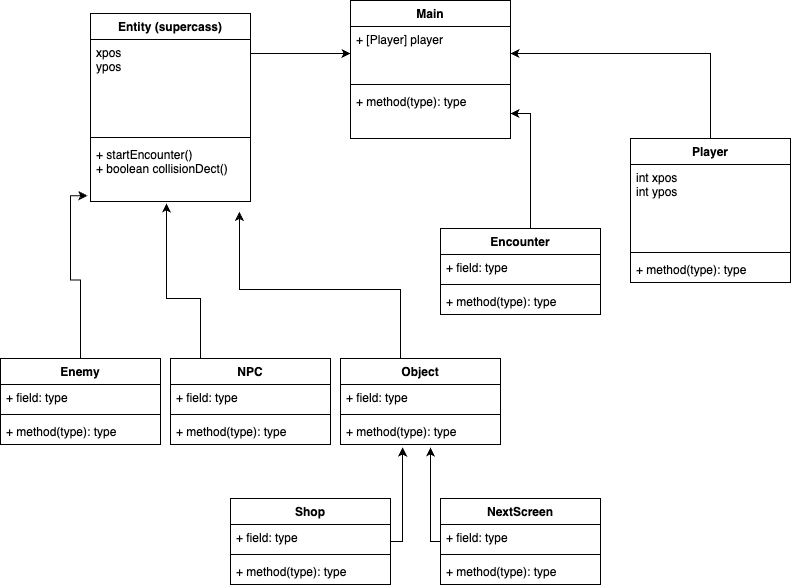

The diagram above was exported from draw.io. Its source (the exported page's mxGraphModel, read from the mxfile embedded in the PNG):
<mxGraphModel dx="1032" dy="674" grid="1" gridSize="10" guides="1" tooltips="1" connect="1" arrows="1" fold="1" page="1" pageScale="1" pageWidth="850" pageHeight="1100" math="0" shadow="0">
  <root>
    <mxCell id="0" />
    <mxCell id="1" parent="0" />
    <mxCell id="cmDVNfM-yGYNhBG_r59G-2" style="edgeStyle=orthogonalEdgeStyle;rounded=0;orthogonalLoop=1;jettySize=auto;html=1;entryX=0;entryY=0.5;entryDx=0;entryDy=0;" edge="1" parent="1" source="x0GKFCbpbtaRUO9vUSZw-5" target="x0GKFCbpbtaRUO9vUSZw-33">
      <mxGeometry relative="1" as="geometry">
        <Array as="points">
          <mxPoint x="300" y="95" />
          <mxPoint x="300" y="95" />
        </Array>
      </mxGeometry>
    </mxCell>
    <mxCell id="x0GKFCbpbtaRUO9vUSZw-5" value="Entity (supercass)" style="swimlane;fontStyle=1;align=center;verticalAlign=top;childLayout=stackLayout;horizontal=1;startSize=26;horizontalStack=0;resizeParent=1;resizeParentMax=0;resizeLast=0;collapsible=1;marginBottom=0;whiteSpace=wrap;html=1;" parent="1" vertex="1">
      <mxGeometry x="110" y="55" width="160" height="188" as="geometry" />
    </mxCell>
    <mxCell id="x0GKFCbpbtaRUO9vUSZw-6" value="xpos&lt;br&gt;ypos&lt;br&gt;" style="text;strokeColor=none;fillColor=none;align=left;verticalAlign=top;spacingLeft=4;spacingRight=4;overflow=hidden;rotatable=0;points=[[0,0.5],[1,0.5]];portConstraint=eastwest;whiteSpace=wrap;html=1;" parent="x0GKFCbpbtaRUO9vUSZw-5" vertex="1">
      <mxGeometry y="26" width="160" height="94" as="geometry" />
    </mxCell>
    <mxCell id="x0GKFCbpbtaRUO9vUSZw-7" value="" style="line;strokeWidth=1;fillColor=none;align=left;verticalAlign=middle;spacingTop=-1;spacingLeft=3;spacingRight=3;rotatable=0;labelPosition=right;points=[];portConstraint=eastwest;strokeColor=inherit;" parent="x0GKFCbpbtaRUO9vUSZw-5" vertex="1">
      <mxGeometry y="120" width="160" height="8" as="geometry" />
    </mxCell>
    <mxCell id="x0GKFCbpbtaRUO9vUSZw-8" value="+ startEncounter()&lt;br&gt;+ boolean collisionDect()&lt;br&gt;" style="text;strokeColor=none;fillColor=none;align=left;verticalAlign=top;spacingLeft=4;spacingRight=4;overflow=hidden;rotatable=0;points=[[0,0.5],[1,0.5]];portConstraint=eastwest;whiteSpace=wrap;html=1;" parent="x0GKFCbpbtaRUO9vUSZw-5" vertex="1">
      <mxGeometry y="128" width="160" height="60" as="geometry" />
    </mxCell>
    <mxCell id="x0GKFCbpbtaRUO9vUSZw-9" value="Encounter" style="swimlane;fontStyle=1;align=center;verticalAlign=top;childLayout=stackLayout;horizontal=1;startSize=26;horizontalStack=0;resizeParent=1;resizeParentMax=0;resizeLast=0;collapsible=1;marginBottom=0;whiteSpace=wrap;html=1;" parent="1" vertex="1">
      <mxGeometry x="460" y="270" width="160" height="86" as="geometry" />
    </mxCell>
    <mxCell id="x0GKFCbpbtaRUO9vUSZw-10" value="+ field: type" style="text;strokeColor=none;fillColor=none;align=left;verticalAlign=top;spacingLeft=4;spacingRight=4;overflow=hidden;rotatable=0;points=[[0,0.5],[1,0.5]];portConstraint=eastwest;whiteSpace=wrap;html=1;" parent="x0GKFCbpbtaRUO9vUSZw-9" vertex="1">
      <mxGeometry y="26" width="160" height="26" as="geometry" />
    </mxCell>
    <mxCell id="x0GKFCbpbtaRUO9vUSZw-11" value="" style="line;strokeWidth=1;fillColor=none;align=left;verticalAlign=middle;spacingTop=-1;spacingLeft=3;spacingRight=3;rotatable=0;labelPosition=right;points=[];portConstraint=eastwest;strokeColor=inherit;" parent="x0GKFCbpbtaRUO9vUSZw-9" vertex="1">
      <mxGeometry y="52" width="160" height="8" as="geometry" />
    </mxCell>
    <mxCell id="x0GKFCbpbtaRUO9vUSZw-12" value="+ method(type): type" style="text;strokeColor=none;fillColor=none;align=left;verticalAlign=top;spacingLeft=4;spacingRight=4;overflow=hidden;rotatable=0;points=[[0,0.5],[1,0.5]];portConstraint=eastwest;whiteSpace=wrap;html=1;" parent="x0GKFCbpbtaRUO9vUSZw-9" vertex="1">
      <mxGeometry y="60" width="160" height="26" as="geometry" />
    </mxCell>
    <mxCell id="x0GKFCbpbtaRUO9vUSZw-29" style="edgeStyle=orthogonalEdgeStyle;rounded=0;orthogonalLoop=1;jettySize=auto;html=1;entryX=-0.019;entryY=0.904;entryDx=0;entryDy=0;entryPerimeter=0;" parent="1" source="x0GKFCbpbtaRUO9vUSZw-13" target="x0GKFCbpbtaRUO9vUSZw-8" edge="1">
      <mxGeometry relative="1" as="geometry">
        <mxPoint x="160" y="330" as="targetPoint" />
      </mxGeometry>
    </mxCell>
    <mxCell id="x0GKFCbpbtaRUO9vUSZw-13" value="Enemy" style="swimlane;fontStyle=1;align=center;verticalAlign=top;childLayout=stackLayout;horizontal=1;startSize=26;horizontalStack=0;resizeParent=1;resizeParentMax=0;resizeLast=0;collapsible=1;marginBottom=0;whiteSpace=wrap;html=1;" parent="1" vertex="1">
      <mxGeometry x="20" y="400" width="160" height="86" as="geometry" />
    </mxCell>
    <mxCell id="x0GKFCbpbtaRUO9vUSZw-14" value="+ field: type" style="text;strokeColor=none;fillColor=none;align=left;verticalAlign=top;spacingLeft=4;spacingRight=4;overflow=hidden;rotatable=0;points=[[0,0.5],[1,0.5]];portConstraint=eastwest;whiteSpace=wrap;html=1;" parent="x0GKFCbpbtaRUO9vUSZw-13" vertex="1">
      <mxGeometry y="26" width="160" height="26" as="geometry" />
    </mxCell>
    <mxCell id="x0GKFCbpbtaRUO9vUSZw-15" value="" style="line;strokeWidth=1;fillColor=none;align=left;verticalAlign=middle;spacingTop=-1;spacingLeft=3;spacingRight=3;rotatable=0;labelPosition=right;points=[];portConstraint=eastwest;strokeColor=inherit;" parent="x0GKFCbpbtaRUO9vUSZw-13" vertex="1">
      <mxGeometry y="52" width="160" height="8" as="geometry" />
    </mxCell>
    <mxCell id="x0GKFCbpbtaRUO9vUSZw-16" value="+ method(type): type" style="text;strokeColor=none;fillColor=none;align=left;verticalAlign=top;spacingLeft=4;spacingRight=4;overflow=hidden;rotatable=0;points=[[0,0.5],[1,0.5]];portConstraint=eastwest;whiteSpace=wrap;html=1;" parent="x0GKFCbpbtaRUO9vUSZw-13" vertex="1">
      <mxGeometry y="60" width="160" height="26" as="geometry" />
    </mxCell>
    <mxCell id="x0GKFCbpbtaRUO9vUSZw-30" style="edgeStyle=orthogonalEdgeStyle;rounded=0;orthogonalLoop=1;jettySize=auto;html=1;entryX=0.475;entryY=1.033;entryDx=0;entryDy=0;entryPerimeter=0;" parent="1" source="x0GKFCbpbtaRUO9vUSZw-17" target="x0GKFCbpbtaRUO9vUSZw-8" edge="1">
      <mxGeometry relative="1" as="geometry">
        <mxPoint x="220" y="330" as="targetPoint" />
        <Array as="points">
          <mxPoint x="220" y="340" />
          <mxPoint x="186" y="340" />
        </Array>
      </mxGeometry>
    </mxCell>
    <mxCell id="x0GKFCbpbtaRUO9vUSZw-17" value="NPC" style="swimlane;fontStyle=1;align=center;verticalAlign=top;childLayout=stackLayout;horizontal=1;startSize=26;horizontalStack=0;resizeParent=1;resizeParentMax=0;resizeLast=0;collapsible=1;marginBottom=0;whiteSpace=wrap;html=1;" parent="1" vertex="1">
      <mxGeometry x="190" y="400" width="160" height="86" as="geometry" />
    </mxCell>
    <mxCell id="x0GKFCbpbtaRUO9vUSZw-18" value="+ field: type" style="text;strokeColor=none;fillColor=none;align=left;verticalAlign=top;spacingLeft=4;spacingRight=4;overflow=hidden;rotatable=0;points=[[0,0.5],[1,0.5]];portConstraint=eastwest;whiteSpace=wrap;html=1;" parent="x0GKFCbpbtaRUO9vUSZw-17" vertex="1">
      <mxGeometry y="26" width="160" height="26" as="geometry" />
    </mxCell>
    <mxCell id="x0GKFCbpbtaRUO9vUSZw-19" value="" style="line;strokeWidth=1;fillColor=none;align=left;verticalAlign=middle;spacingTop=-1;spacingLeft=3;spacingRight=3;rotatable=0;labelPosition=right;points=[];portConstraint=eastwest;strokeColor=inherit;" parent="x0GKFCbpbtaRUO9vUSZw-17" vertex="1">
      <mxGeometry y="52" width="160" height="8" as="geometry" />
    </mxCell>
    <mxCell id="x0GKFCbpbtaRUO9vUSZw-20" value="+ method(type): type" style="text;strokeColor=none;fillColor=none;align=left;verticalAlign=top;spacingLeft=4;spacingRight=4;overflow=hidden;rotatable=0;points=[[0,0.5],[1,0.5]];portConstraint=eastwest;whiteSpace=wrap;html=1;" parent="x0GKFCbpbtaRUO9vUSZw-17" vertex="1">
      <mxGeometry y="60" width="160" height="26" as="geometry" />
    </mxCell>
    <mxCell id="x0GKFCbpbtaRUO9vUSZw-21" value="Object" style="swimlane;fontStyle=1;align=center;verticalAlign=top;childLayout=stackLayout;horizontal=1;startSize=26;horizontalStack=0;resizeParent=1;resizeParentMax=0;resizeLast=0;collapsible=1;marginBottom=0;whiteSpace=wrap;html=1;" parent="1" vertex="1">
      <mxGeometry x="360" y="400" width="160" height="86" as="geometry" />
    </mxCell>
    <mxCell id="x0GKFCbpbtaRUO9vUSZw-22" value="+ field: type" style="text;strokeColor=none;fillColor=none;align=left;verticalAlign=top;spacingLeft=4;spacingRight=4;overflow=hidden;rotatable=0;points=[[0,0.5],[1,0.5]];portConstraint=eastwest;whiteSpace=wrap;html=1;" parent="x0GKFCbpbtaRUO9vUSZw-21" vertex="1">
      <mxGeometry y="26" width="160" height="26" as="geometry" />
    </mxCell>
    <mxCell id="x0GKFCbpbtaRUO9vUSZw-23" value="" style="line;strokeWidth=1;fillColor=none;align=left;verticalAlign=middle;spacingTop=-1;spacingLeft=3;spacingRight=3;rotatable=0;labelPosition=right;points=[];portConstraint=eastwest;strokeColor=inherit;" parent="x0GKFCbpbtaRUO9vUSZw-21" vertex="1">
      <mxGeometry y="52" width="160" height="8" as="geometry" />
    </mxCell>
    <mxCell id="x0GKFCbpbtaRUO9vUSZw-24" value="+ method(type): type" style="text;strokeColor=none;fillColor=none;align=left;verticalAlign=top;spacingLeft=4;spacingRight=4;overflow=hidden;rotatable=0;points=[[0,0.5],[1,0.5]];portConstraint=eastwest;whiteSpace=wrap;html=1;" parent="x0GKFCbpbtaRUO9vUSZw-21" vertex="1">
      <mxGeometry y="60" width="160" height="26" as="geometry" />
    </mxCell>
    <mxCell id="cmDVNfM-yGYNhBG_r59G-1" style="edgeStyle=orthogonalEdgeStyle;rounded=0;orthogonalLoop=1;jettySize=auto;html=1;entryX=1;entryY=0.5;entryDx=0;entryDy=0;" edge="1" parent="1" source="x0GKFCbpbtaRUO9vUSZw-25" target="x0GKFCbpbtaRUO9vUSZw-33">
      <mxGeometry relative="1" as="geometry" />
    </mxCell>
    <mxCell id="x0GKFCbpbtaRUO9vUSZw-25" value="Player" style="swimlane;fontStyle=1;align=center;verticalAlign=top;childLayout=stackLayout;horizontal=1;startSize=26;horizontalStack=0;resizeParent=1;resizeParentMax=0;resizeLast=0;collapsible=1;marginBottom=0;whiteSpace=wrap;html=1;" parent="1" vertex="1">
      <mxGeometry x="650" y="180" width="160" height="144" as="geometry" />
    </mxCell>
    <mxCell id="x0GKFCbpbtaRUO9vUSZw-26" value="int xpos&lt;br&gt;int ypos&lt;br&gt;" style="text;strokeColor=none;fillColor=none;align=left;verticalAlign=top;spacingLeft=4;spacingRight=4;overflow=hidden;rotatable=0;points=[[0,0.5],[1,0.5]];portConstraint=eastwest;whiteSpace=wrap;html=1;" parent="x0GKFCbpbtaRUO9vUSZw-25" vertex="1">
      <mxGeometry y="26" width="160" height="84" as="geometry" />
    </mxCell>
    <mxCell id="x0GKFCbpbtaRUO9vUSZw-27" value="" style="line;strokeWidth=1;fillColor=none;align=left;verticalAlign=middle;spacingTop=-1;spacingLeft=3;spacingRight=3;rotatable=0;labelPosition=right;points=[];portConstraint=eastwest;strokeColor=inherit;" parent="x0GKFCbpbtaRUO9vUSZw-25" vertex="1">
      <mxGeometry y="110" width="160" height="8" as="geometry" />
    </mxCell>
    <mxCell id="x0GKFCbpbtaRUO9vUSZw-28" value="+ method(type): type" style="text;strokeColor=none;fillColor=none;align=left;verticalAlign=top;spacingLeft=4;spacingRight=4;overflow=hidden;rotatable=0;points=[[0,0.5],[1,0.5]];portConstraint=eastwest;whiteSpace=wrap;html=1;" parent="x0GKFCbpbtaRUO9vUSZw-25" vertex="1">
      <mxGeometry y="118" width="160" height="26" as="geometry" />
    </mxCell>
    <mxCell id="x0GKFCbpbtaRUO9vUSZw-31" style="edgeStyle=orthogonalEdgeStyle;rounded=0;orthogonalLoop=1;jettySize=auto;html=1;entryX=0.931;entryY=1.173;entryDx=0;entryDy=0;entryPerimeter=0;" parent="1" source="x0GKFCbpbtaRUO9vUSZw-21" target="x0GKFCbpbtaRUO9vUSZw-8" edge="1">
      <mxGeometry relative="1" as="geometry">
        <Array as="points">
          <mxPoint x="420" y="331" />
        </Array>
      </mxGeometry>
    </mxCell>
    <mxCell id="x0GKFCbpbtaRUO9vUSZw-32" value="Main" style="swimlane;fontStyle=1;align=center;verticalAlign=top;childLayout=stackLayout;horizontal=1;startSize=26;horizontalStack=0;resizeParent=1;resizeParentMax=0;resizeLast=0;collapsible=1;marginBottom=0;whiteSpace=wrap;html=1;" parent="1" vertex="1">
      <mxGeometry x="370" y="42" width="160" height="138" as="geometry" />
    </mxCell>
    <mxCell id="x0GKFCbpbtaRUO9vUSZw-33" value="+ [Player] player&lt;br&gt;" style="text;strokeColor=none;fillColor=none;align=left;verticalAlign=top;spacingLeft=4;spacingRight=4;overflow=hidden;rotatable=0;points=[[0,0.5],[1,0.5]];portConstraint=eastwest;whiteSpace=wrap;html=1;" parent="x0GKFCbpbtaRUO9vUSZw-32" vertex="1">
      <mxGeometry y="26" width="160" height="54" as="geometry" />
    </mxCell>
    <mxCell id="x0GKFCbpbtaRUO9vUSZw-34" value="" style="line;strokeWidth=1;fillColor=none;align=left;verticalAlign=middle;spacingTop=-1;spacingLeft=3;spacingRight=3;rotatable=0;labelPosition=right;points=[];portConstraint=eastwest;strokeColor=inherit;" parent="x0GKFCbpbtaRUO9vUSZw-32" vertex="1">
      <mxGeometry y="80" width="160" height="8" as="geometry" />
    </mxCell>
    <mxCell id="x0GKFCbpbtaRUO9vUSZw-35" value="+ method(type): type" style="text;strokeColor=none;fillColor=none;align=left;verticalAlign=top;spacingLeft=4;spacingRight=4;overflow=hidden;rotatable=0;points=[[0,0.5],[1,0.5]];portConstraint=eastwest;whiteSpace=wrap;html=1;" parent="x0GKFCbpbtaRUO9vUSZw-32" vertex="1">
      <mxGeometry y="88" width="160" height="50" as="geometry" />
    </mxCell>
    <mxCell id="x0GKFCbpbtaRUO9vUSZw-37" value="NextScreen" style="swimlane;fontStyle=1;align=center;verticalAlign=top;childLayout=stackLayout;horizontal=1;startSize=26;horizontalStack=0;resizeParent=1;resizeParentMax=0;resizeLast=0;collapsible=1;marginBottom=0;whiteSpace=wrap;html=1;" parent="1" vertex="1">
      <mxGeometry x="460" y="540" width="160" height="86" as="geometry" />
    </mxCell>
    <mxCell id="x0GKFCbpbtaRUO9vUSZw-38" value="+ field: type" style="text;strokeColor=none;fillColor=none;align=left;verticalAlign=top;spacingLeft=4;spacingRight=4;overflow=hidden;rotatable=0;points=[[0,0.5],[1,0.5]];portConstraint=eastwest;whiteSpace=wrap;html=1;" parent="x0GKFCbpbtaRUO9vUSZw-37" vertex="1">
      <mxGeometry y="26" width="160" height="26" as="geometry" />
    </mxCell>
    <mxCell id="x0GKFCbpbtaRUO9vUSZw-39" value="" style="line;strokeWidth=1;fillColor=none;align=left;verticalAlign=middle;spacingTop=-1;spacingLeft=3;spacingRight=3;rotatable=0;labelPosition=right;points=[];portConstraint=eastwest;strokeColor=inherit;" parent="x0GKFCbpbtaRUO9vUSZw-37" vertex="1">
      <mxGeometry y="52" width="160" height="8" as="geometry" />
    </mxCell>
    <mxCell id="x0GKFCbpbtaRUO9vUSZw-40" value="+ method(type): type" style="text;strokeColor=none;fillColor=none;align=left;verticalAlign=top;spacingLeft=4;spacingRight=4;overflow=hidden;rotatable=0;points=[[0,0.5],[1,0.5]];portConstraint=eastwest;whiteSpace=wrap;html=1;" parent="x0GKFCbpbtaRUO9vUSZw-37" vertex="1">
      <mxGeometry y="60" width="160" height="26" as="geometry" />
    </mxCell>
    <mxCell id="x0GKFCbpbtaRUO9vUSZw-41" value="Shop" style="swimlane;fontStyle=1;align=center;verticalAlign=top;childLayout=stackLayout;horizontal=1;startSize=26;horizontalStack=0;resizeParent=1;resizeParentMax=0;resizeLast=0;collapsible=1;marginBottom=0;whiteSpace=wrap;html=1;" parent="1" vertex="1">
      <mxGeometry x="250" y="540" width="160" height="86" as="geometry" />
    </mxCell>
    <mxCell id="x0GKFCbpbtaRUO9vUSZw-42" value="+ field: type" style="text;strokeColor=none;fillColor=none;align=left;verticalAlign=top;spacingLeft=4;spacingRight=4;overflow=hidden;rotatable=0;points=[[0,0.5],[1,0.5]];portConstraint=eastwest;whiteSpace=wrap;html=1;" parent="x0GKFCbpbtaRUO9vUSZw-41" vertex="1">
      <mxGeometry y="26" width="160" height="26" as="geometry" />
    </mxCell>
    <mxCell id="x0GKFCbpbtaRUO9vUSZw-43" value="" style="line;strokeWidth=1;fillColor=none;align=left;verticalAlign=middle;spacingTop=-1;spacingLeft=3;spacingRight=3;rotatable=0;labelPosition=right;points=[];portConstraint=eastwest;strokeColor=inherit;" parent="x0GKFCbpbtaRUO9vUSZw-41" vertex="1">
      <mxGeometry y="52" width="160" height="8" as="geometry" />
    </mxCell>
    <mxCell id="x0GKFCbpbtaRUO9vUSZw-44" value="+ method(type): type" style="text;strokeColor=none;fillColor=none;align=left;verticalAlign=top;spacingLeft=4;spacingRight=4;overflow=hidden;rotatable=0;points=[[0,0.5],[1,0.5]];portConstraint=eastwest;whiteSpace=wrap;html=1;" parent="x0GKFCbpbtaRUO9vUSZw-41" vertex="1">
      <mxGeometry y="60" width="160" height="26" as="geometry" />
    </mxCell>
    <mxCell id="x0GKFCbpbtaRUO9vUSZw-45" style="edgeStyle=orthogonalEdgeStyle;rounded=0;orthogonalLoop=1;jettySize=auto;html=1;entryX=0.388;entryY=1.115;entryDx=0;entryDy=0;entryPerimeter=0;" parent="1" source="x0GKFCbpbtaRUO9vUSZw-41" target="x0GKFCbpbtaRUO9vUSZw-24" edge="1">
      <mxGeometry relative="1" as="geometry">
        <Array as="points">
          <mxPoint x="422" y="583" />
        </Array>
      </mxGeometry>
    </mxCell>
    <mxCell id="x0GKFCbpbtaRUO9vUSZw-46" style="edgeStyle=orthogonalEdgeStyle;rounded=0;orthogonalLoop=1;jettySize=auto;html=1;" parent="1" source="x0GKFCbpbtaRUO9vUSZw-37" edge="1">
      <mxGeometry relative="1" as="geometry">
        <mxPoint x="450" y="489" as="targetPoint" />
        <Array as="points">
          <mxPoint x="450" y="530" />
          <mxPoint x="450" y="530" />
        </Array>
      </mxGeometry>
    </mxCell>
    <mxCell id="cmDVNfM-yGYNhBG_r59G-3" style="edgeStyle=orthogonalEdgeStyle;rounded=0;orthogonalLoop=1;jettySize=auto;html=1;entryX=1;entryY=0.5;entryDx=0;entryDy=0;" edge="1" parent="1" source="x0GKFCbpbtaRUO9vUSZw-9" target="x0GKFCbpbtaRUO9vUSZw-35">
      <mxGeometry relative="1" as="geometry">
        <Array as="points">
          <mxPoint x="550" y="155" />
        </Array>
      </mxGeometry>
    </mxCell>
  </root>
</mxGraphModel>